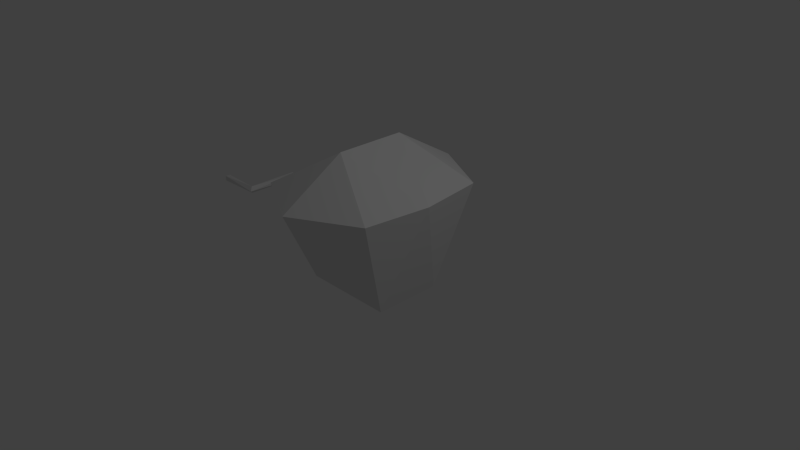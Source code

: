 # Source: organillo.blend  (saved by Blender 2.75.0; exported with 4.5.12 LTS)
import bpy
from mathutils import Matrix  # noqa: F401  (used for matrix-valued properties, if any)

bpy.ops.wm.read_factory_settings(use_empty=True)
scene = bpy.context.scene
scene.name = 'Scene'

# ---- collections
col_collection_1 = bpy.data.collections.new('Collection 1'); scene.collection.children.link(col_collection_1)

# ---- world
world_world = bpy.data.worlds.new('World'); scene.world = world_world
world_world.color = (0.05088, 0.05088, 0.05088)
world_world.use_sun_shadow = False
world_world.sun_shadow_jitter_overblur = 0.0
world_world.cycles.sampling_method = 'MANUAL'
world_world.cycles.sample_map_resolution = 256

# ---- cameras
cam_camera = bpy.data.cameras.new('Camera')
cam_camera.clip_end = 100.0
cam_camera.lens = 35.0
cam_camera.sensor_width = 32.0
cam_camera.sensor_height = 18.0
cam_camera.ortho_scale = 7.314
cam_camera.dof.focus_distance = 0.0
cam_camera.dof.aperture_fstop = 128.0

# ---- lights
light_lamp = bpy.data.lights.new('Lamp', 'POINT')
light_lamp.transmission_factor = 0.0
light_lamp.cutoff_distance = 30.0
light_lamp.energy = 100.0
light_lamp.shadow_buffer_clip_start = 1.001
light_lamp.shadow_soft_size = 0.1
light_lamp.shadow_maximum_resolution = 0.006
light_lamp.use_absolute_resolution = True
light_lamp.cycles.use_multiple_importance_sampling = False

# ---- meshes
me_cube_002 = bpy.data.meshes.new('Cube.002')
me_cube_002.from_pydata([(0.7091, 0.6668, -0.04722), (0.7565, 0.6197, -0.000105), (0.662, 0.7139, -0.000105), (0.7091, 0.6668, 0.04701), (1.281, 0.6338, -0.03311), (1.281, 0.6338, 0.03289), (1.281, 0.6998, -0.03311), (1.281, 0.6998, 0.03289), (0.6758, 0.03334, -0.03337), (0.7427, -0.03329, -0.03359), (0.6758, 0.03334, 0.03328), (0.7424, -0.03329, 0.03326), (-0.1626, 0.04711, -7.284e-05), (-0.1626, 0.0001498, -0.04734), (-0.1626, -2.497e-05, 0.04706), (-0.1626, -0.04712, -6.616e-05)], [], [(1, 3, 11), (7, 6, 2), (5, 4, 6), (1, 0, 4), (0, 2, 6), (5, 7, 3), (8, 10, 2), (3, 7, 2), (7, 5, 6), (5, 1, 4), (4, 0, 6), (1, 5, 3), (15, 13, 9), (11, 15, 9), (3, 2, 10), (1, 9, 0), (9, 1, 11), (2, 0, 8), (11, 3, 10), (8, 0, 9), (15, 14, 12), (13, 15, 12), (15, 11, 14), (10, 14, 11), (13, 12, 8), (8, 9, 13), (8, 12, 10), (14, 10, 12)])
me_cube_002.use_remesh_preserve_volume = False
me_cube_002.use_remesh_preserve_attributes = False
me_cube_002.use_mirror_vertex_groups = False
me_cube_002.update()
me_cube_001 = bpy.data.meshes.new('Cube.001')
me_cube_001.from_pydata([(0.6324, -0.46, -0.3959), (0.8878, -0.8878, 1.0), (0.6324, 0.46, -0.3959), (0.8878, 0.8878, 1.0), (1.0, 0.0, 1.0), (-0.6324, -0.46, -0.3959), (-0.8878, -0.8878, 1.0), (0.0, -1.364, 1.0), (0.0, -0.4737, 1.537), (-0.6324, 0.46, -0.3959), (-0.8878, 0.8878, 1.0), (0.0, 1.364, 1.0), (0.0, 0.4737, 1.537), (-1.0, 0.0, 1.0)], [], [(8, 7, 1), (12, 3, 11), (8, 6, 7), (12, 11, 10), (0, 7, 5), (2, 9, 11), (9, 10, 11), (5, 7, 6), (0, 1, 7), (2, 11, 3), (8, 12, 13), (8, 13, 6), (9, 5, 13), (13, 12, 10), (9, 13, 10), (5, 6, 13), (8, 4, 12), (8, 1, 4), (2, 4, 0), (4, 3, 12), (0, 4, 1), (2, 3, 4)])
me_cube_001.use_remesh_preserve_volume = False
me_cube_001.use_remesh_preserve_attributes = False
me_cube_001.use_mirror_vertex_groups = False
me_cube_001.update()

# ---- objects
ob_cube_001 = bpy.data.objects.new('Cube.001', me_cube_002)
ob_cube = bpy.data.objects.new('Cube', me_cube_001)
ob_lamp = bpy.data.objects.new('Lamp', light_lamp)
ob_camera = bpy.data.objects.new('Camera', cam_camera)

# ---- transforms, parenting, visibility, modifiers, constraints
ob_cube_001.location = (-0.9616, 0.0, 0.5864)
ob_cube_001.rotation_euler = (0.0, -0.0, 3.142)
ob_cube_001.lineart.crease_threshold = 0.0
ob_cube.location = (0.0, 0.0, 0.0)
ob_cube.lineart.crease_threshold = 0.0
ob_lamp.location = (4.076, 1.005, 5.904)
ob_lamp.rotation_euler = (0.6503, 0.05522, 1.866)
ob_lamp.lock_rotations_4d = False
ob_lamp.empty_display_type = 'ARROWS'
ob_lamp.color = (0.0, 0.0, 0.0, 0.0)
ob_lamp.lineart.crease_threshold = 0.0
ob_camera.location = (7.481, -6.508, 5.344)
ob_camera.rotation_euler = (1.109, 0.01082, 0.8149)
ob_camera.lock_rotations_4d = False
ob_camera.empty_display_type = 'ARROWS'
ob_camera.color = (0.0, 0.0, 0.0, 0.0)
ob_camera.display_type = 'WIRE'
ob_camera.lineart.crease_threshold = 0.0

# ---- collection membership
col_collection_1.objects.link(ob_cube_001)
col_collection_1.objects.link(ob_cube)
col_collection_1.objects.link(ob_lamp)
col_collection_1.objects.link(ob_camera)

# ---- scene / render settings (as saved in the file)
scene.camera = ob_camera
scene.frame_start = 1; scene.frame_end = 250; scene.frame_set(1)
scene.render.engine = 'BLENDER_EEVEE_NEXT'
scene.render.resolution_percentage = 50
scene.render.dither_intensity = 0.0
scene.cycles.use_denoising = False
scene.cycles.samples = 10
scene.cycles.sampling_pattern = 'TABULATED_SOBOL'
scene.cycles.light_sampling_threshold = 0.0
scene.cycles.use_adaptive_sampling = False
scene.cycles.use_light_tree = False
scene.cycles.blur_glossy = 0.0
scene.cycles.pixel_filter_type = 'GAUSSIAN'
scene.cycles.sample_clamp_indirect = 0.0
scene.view_settings.view_transform = 'Standard'
bpy.context.view_layer.update()
